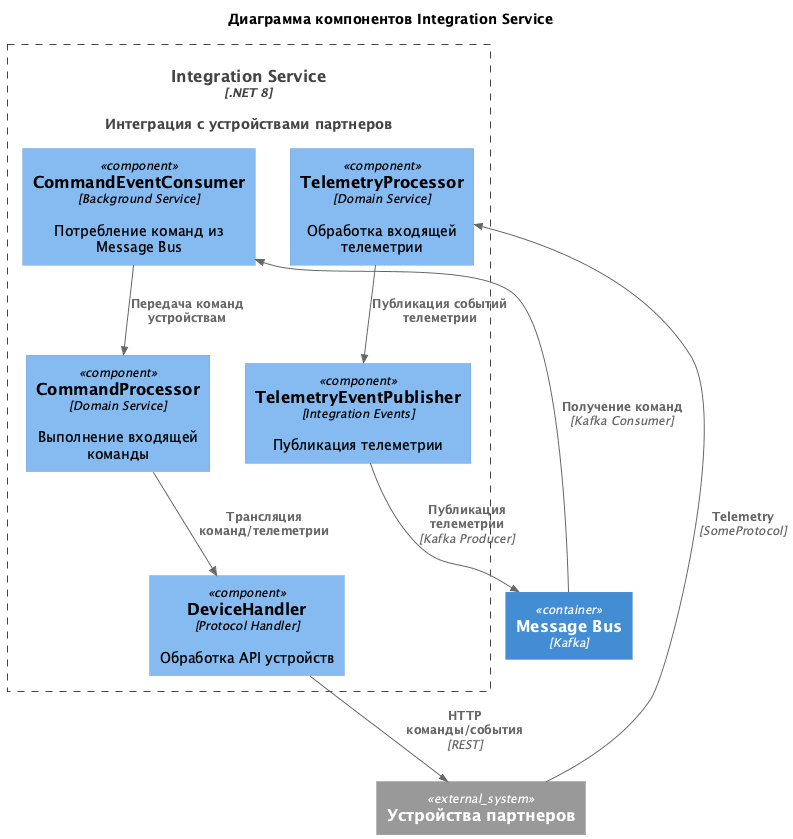

The diagram above was rendered by PlantUML. Its source (embedded in the PNG):
@startuml
title Диаграмма компонентов Integration Service

!includeurl https://raw.githubusercontent.com/RicardoNiepel/C4-PlantUML/master/C4_Component.puml

Container(integration_service, "Integration Service", ".NET 8", "Интеграция с устройствами партнеров")

Container_Boundary(integration_service, "Integration Service") {
    Component(device_handler, "DeviceHandler", "Protocol Handler", "Обработка API устройств")
    
    Component(command_event_consumer, "CommandEventConsumer", "Background Service", "Потребление команд из Message Bus")
    Component(telemetry_event_publisher, "TelemetryEventPublisher", "Integration Events", "Публикация телеметрии")
    
    Component(command_processor, "CommandProcessor", "Domain Service", "Выполнение входящей команды")
    Component(telemetry_processor, "TelemetryProcessor", "Domain Service", "Обработка входящей телеметрии")
}

Container(message_bus, "Message Bus", "Kafka")
System_Ext(partner_devices, "Устройства партнеров")

Rel(command_processor, device_handler, "Трансляция команд/телеmeтрии")

Rel(telemetry_processor, telemetry_event_publisher, "Публикация событий телеметрии")
Rel(command_event_consumer, command_processor, "Передача команд устройствам")

Rel(telemetry_event_publisher, message_bus, "Публикация телеметрии", "Kafka Producer")
Rel(message_bus, command_event_consumer, "Получение команд", "Kafka Consumer")

Rel(device_handler, partner_devices, "HTTP команды/события", "REST")
Rel(partner_devices, telemetry_processor, "Telemetry", "SomeProtocol")

@enduml